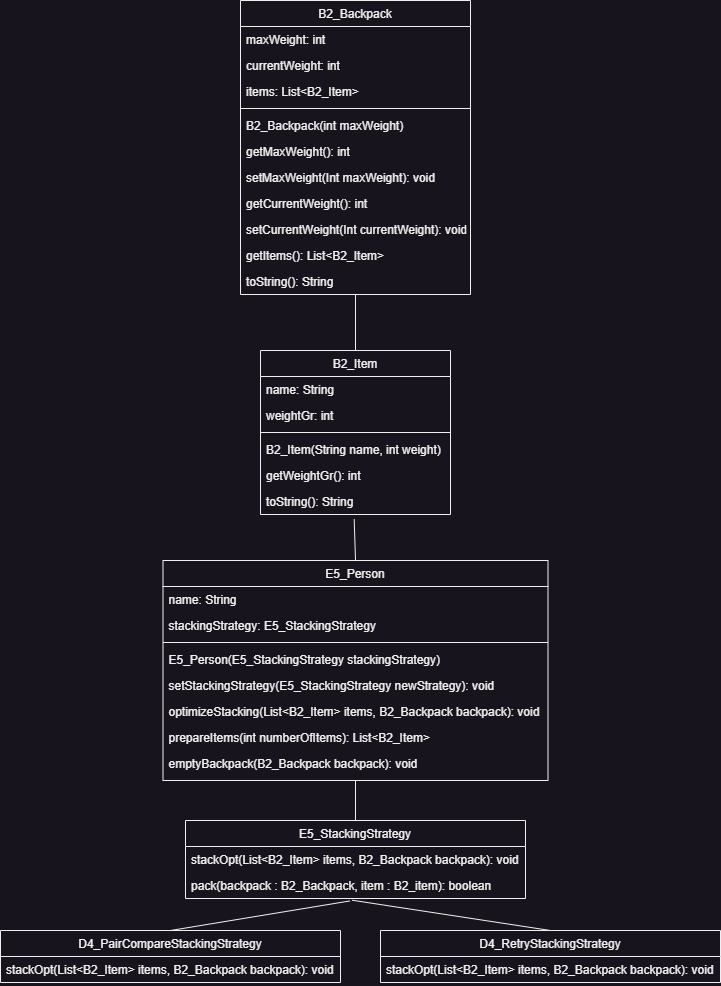

The diagram above was exported from draw.io. Its source (the exported page's mxGraphModel, read from the mxfile embedded in the PNG):
<mxGraphModel dx="1434" dy="836" grid="1" gridSize="10" guides="1" tooltips="1" connect="1" arrows="1" fold="1" page="1" pageScale="1" pageWidth="827" pageHeight="1169" math="0" shadow="0">
  <root>
    <mxCell id="WIyWlLk6GJQsqaUBKTNV-0" />
    <mxCell id="WIyWlLk6GJQsqaUBKTNV-1" parent="WIyWlLk6GJQsqaUBKTNV-0" />
    <mxCell id="iSG-GYX49-mErgPaLpRz-0" value="B2_Backpack" style="swimlane;fontStyle=0;align=center;verticalAlign=top;childLayout=stackLayout;horizontal=1;startSize=26;horizontalStack=0;resizeParent=1;resizeLast=0;collapsible=1;marginBottom=0;rounded=0;shadow=0;strokeWidth=1;" parent="WIyWlLk6GJQsqaUBKTNV-1" vertex="1">
      <mxGeometry x="270" y="70" width="230" height="294" as="geometry">
        <mxRectangle x="230" y="140" width="160" height="26" as="alternateBounds" />
      </mxGeometry>
    </mxCell>
    <mxCell id="iSG-GYX49-mErgPaLpRz-1" value="maxWeight: int" style="text;align=left;verticalAlign=top;spacingLeft=4;spacingRight=4;overflow=hidden;rotatable=0;points=[[0,0.5],[1,0.5]];portConstraint=eastwest;" parent="iSG-GYX49-mErgPaLpRz-0" vertex="1">
      <mxGeometry y="26" width="230" height="26" as="geometry" />
    </mxCell>
    <mxCell id="iSG-GYX49-mErgPaLpRz-2" value="currentWeight: int" style="text;align=left;verticalAlign=top;spacingLeft=4;spacingRight=4;overflow=hidden;rotatable=0;points=[[0,0.5],[1,0.5]];portConstraint=eastwest;rounded=0;shadow=0;html=0;" parent="iSG-GYX49-mErgPaLpRz-0" vertex="1">
      <mxGeometry y="52" width="230" height="26" as="geometry" />
    </mxCell>
    <mxCell id="iSG-GYX49-mErgPaLpRz-3" value="items: List&lt;B2_Item&gt;" style="text;align=left;verticalAlign=top;spacingLeft=4;spacingRight=4;overflow=hidden;rotatable=0;points=[[0,0.5],[1,0.5]];portConstraint=eastwest;rounded=0;shadow=0;html=0;" parent="iSG-GYX49-mErgPaLpRz-0" vertex="1">
      <mxGeometry y="78" width="230" height="26" as="geometry" />
    </mxCell>
    <mxCell id="iSG-GYX49-mErgPaLpRz-4" value="" style="line;html=1;strokeWidth=1;align=left;verticalAlign=middle;spacingTop=-1;spacingLeft=3;spacingRight=3;rotatable=0;labelPosition=right;points=[];portConstraint=eastwest;" parent="iSG-GYX49-mErgPaLpRz-0" vertex="1">
      <mxGeometry y="104" width="230" height="8" as="geometry" />
    </mxCell>
    <mxCell id="iSG-GYX49-mErgPaLpRz-5" value="B2_Backpack(int maxWeight)" style="text;align=left;verticalAlign=top;spacingLeft=4;spacingRight=4;overflow=hidden;rotatable=0;points=[[0,0.5],[1,0.5]];portConstraint=eastwest;" parent="iSG-GYX49-mErgPaLpRz-0" vertex="1">
      <mxGeometry y="112" width="230" height="26" as="geometry" />
    </mxCell>
    <mxCell id="iSG-GYX49-mErgPaLpRz-6" value="getMaxWeight(): int" style="text;align=left;verticalAlign=top;spacingLeft=4;spacingRight=4;overflow=hidden;rotatable=0;points=[[0,0.5],[1,0.5]];portConstraint=eastwest;" parent="iSG-GYX49-mErgPaLpRz-0" vertex="1">
      <mxGeometry y="138" width="230" height="26" as="geometry" />
    </mxCell>
    <mxCell id="iSG-GYX49-mErgPaLpRz-7" value="setMaxWeight(Int maxWeight): void" style="text;align=left;verticalAlign=top;spacingLeft=4;spacingRight=4;overflow=hidden;rotatable=0;points=[[0,0.5],[1,0.5]];portConstraint=eastwest;" parent="iSG-GYX49-mErgPaLpRz-0" vertex="1">
      <mxGeometry y="164" width="230" height="26" as="geometry" />
    </mxCell>
    <mxCell id="iSG-GYX49-mErgPaLpRz-8" value="getCurrentWeight(): int" style="text;align=left;verticalAlign=top;spacingLeft=4;spacingRight=4;overflow=hidden;rotatable=0;points=[[0,0.5],[1,0.5]];portConstraint=eastwest;" parent="iSG-GYX49-mErgPaLpRz-0" vertex="1">
      <mxGeometry y="190" width="230" height="26" as="geometry" />
    </mxCell>
    <mxCell id="iSG-GYX49-mErgPaLpRz-9" value="setCurrentWeight(Int currentWeight): void" style="text;align=left;verticalAlign=top;spacingLeft=4;spacingRight=4;overflow=hidden;rotatable=0;points=[[0,0.5],[1,0.5]];portConstraint=eastwest;" parent="iSG-GYX49-mErgPaLpRz-0" vertex="1">
      <mxGeometry y="216" width="230" height="26" as="geometry" />
    </mxCell>
    <mxCell id="iSG-GYX49-mErgPaLpRz-10" value="getItems(): List&lt;B2_Item&gt;" style="text;align=left;verticalAlign=top;spacingLeft=4;spacingRight=4;overflow=hidden;rotatable=0;points=[[0,0.5],[1,0.5]];portConstraint=eastwest;" parent="iSG-GYX49-mErgPaLpRz-0" vertex="1">
      <mxGeometry y="242" width="230" height="26" as="geometry" />
    </mxCell>
    <mxCell id="iSG-GYX49-mErgPaLpRz-11" value="toString(): String" style="text;align=left;verticalAlign=top;spacingLeft=4;spacingRight=4;overflow=hidden;rotatable=0;points=[[0,0.5],[1,0.5]];portConstraint=eastwest;" parent="iSG-GYX49-mErgPaLpRz-0" vertex="1">
      <mxGeometry y="268" width="230" height="26" as="geometry" />
    </mxCell>
    <mxCell id="iSG-GYX49-mErgPaLpRz-12" value="B2_Item" style="swimlane;fontStyle=0;align=center;verticalAlign=top;childLayout=stackLayout;horizontal=1;startSize=26;horizontalStack=0;resizeParent=1;resizeLast=0;collapsible=1;marginBottom=0;rounded=0;shadow=0;strokeWidth=1;" parent="WIyWlLk6GJQsqaUBKTNV-1" vertex="1">
      <mxGeometry x="290" y="420" width="190" height="164" as="geometry">
        <mxRectangle x="130" y="380" width="160" height="26" as="alternateBounds" />
      </mxGeometry>
    </mxCell>
    <mxCell id="iSG-GYX49-mErgPaLpRz-13" value="name: String" style="text;align=left;verticalAlign=top;spacingLeft=4;spacingRight=4;overflow=hidden;rotatable=0;points=[[0,0.5],[1,0.5]];portConstraint=eastwest;" parent="iSG-GYX49-mErgPaLpRz-12" vertex="1">
      <mxGeometry y="26" width="190" height="26" as="geometry" />
    </mxCell>
    <mxCell id="iSG-GYX49-mErgPaLpRz-14" value="weightGr: int" style="text;align=left;verticalAlign=top;spacingLeft=4;spacingRight=4;overflow=hidden;rotatable=0;points=[[0,0.5],[1,0.5]];portConstraint=eastwest;rounded=0;shadow=0;html=0;" parent="iSG-GYX49-mErgPaLpRz-12" vertex="1">
      <mxGeometry y="52" width="190" height="26" as="geometry" />
    </mxCell>
    <mxCell id="iSG-GYX49-mErgPaLpRz-15" value="" style="line;html=1;strokeWidth=1;align=left;verticalAlign=middle;spacingTop=-1;spacingLeft=3;spacingRight=3;rotatable=0;labelPosition=right;points=[];portConstraint=eastwest;" parent="iSG-GYX49-mErgPaLpRz-12" vertex="1">
      <mxGeometry y="78" width="190" height="8" as="geometry" />
    </mxCell>
    <mxCell id="iSG-GYX49-mErgPaLpRz-16" value="B2_Item(String name, int weight)" style="text;align=left;verticalAlign=top;spacingLeft=4;spacingRight=4;overflow=hidden;rotatable=0;points=[[0,0.5],[1,0.5]];portConstraint=eastwest;fontStyle=0" parent="iSG-GYX49-mErgPaLpRz-12" vertex="1">
      <mxGeometry y="86" width="190" height="26" as="geometry" />
    </mxCell>
    <mxCell id="iSG-GYX49-mErgPaLpRz-17" value="getWeightGr(): int" style="text;align=left;verticalAlign=top;spacingLeft=4;spacingRight=4;overflow=hidden;rotatable=0;points=[[0,0.5],[1,0.5]];portConstraint=eastwest;" parent="iSG-GYX49-mErgPaLpRz-12" vertex="1">
      <mxGeometry y="112" width="190" height="26" as="geometry" />
    </mxCell>
    <mxCell id="iSG-GYX49-mErgPaLpRz-18" value="toString(): String" style="text;align=left;verticalAlign=top;spacingLeft=4;spacingRight=4;overflow=hidden;rotatable=0;points=[[0,0.5],[1,0.5]];portConstraint=eastwest;" parent="iSG-GYX49-mErgPaLpRz-12" vertex="1">
      <mxGeometry y="138" width="190" height="26" as="geometry" />
    </mxCell>
    <mxCell id="iSG-GYX49-mErgPaLpRz-19" value="" style="endArrow=none;html=1;rounded=0;exitX=0.5;exitY=0;exitDx=0;exitDy=0;" parent="WIyWlLk6GJQsqaUBKTNV-1" source="iSG-GYX49-mErgPaLpRz-12" target="iSG-GYX49-mErgPaLpRz-11" edge="1">
      <mxGeometry width="50" height="50" relative="1" as="geometry">
        <mxPoint x="640" y="290" as="sourcePoint" />
        <mxPoint x="690" y="240" as="targetPoint" />
      </mxGeometry>
    </mxCell>
    <mxCell id="iSG-GYX49-mErgPaLpRz-20" value="E5_Person" style="swimlane;fontStyle=0;align=center;verticalAlign=top;childLayout=stackLayout;horizontal=1;startSize=26;horizontalStack=0;resizeParent=1;resizeLast=0;collapsible=1;marginBottom=0;rounded=0;shadow=0;strokeWidth=1;" parent="WIyWlLk6GJQsqaUBKTNV-1" vertex="1">
      <mxGeometry x="192.5" y="630" width="385" height="220" as="geometry">
        <mxRectangle x="230" y="140" width="160" height="26" as="alternateBounds" />
      </mxGeometry>
    </mxCell>
    <mxCell id="iSG-GYX49-mErgPaLpRz-21" value="name: String" style="text;align=left;verticalAlign=top;spacingLeft=4;spacingRight=4;overflow=hidden;rotatable=0;points=[[0,0.5],[1,0.5]];portConstraint=eastwest;" parent="iSG-GYX49-mErgPaLpRz-20" vertex="1">
      <mxGeometry y="26" width="385" height="26" as="geometry" />
    </mxCell>
    <mxCell id="iSG-GYX49-mErgPaLpRz-22" value="stackingStrategy: E5_StackingStrategy" style="text;align=left;verticalAlign=top;spacingLeft=4;spacingRight=4;overflow=hidden;rotatable=0;points=[[0,0.5],[1,0.5]];portConstraint=eastwest;rounded=0;shadow=0;html=0;" parent="iSG-GYX49-mErgPaLpRz-20" vertex="1">
      <mxGeometry y="52" width="385" height="26" as="geometry" />
    </mxCell>
    <mxCell id="iSG-GYX49-mErgPaLpRz-24" value="" style="line;html=1;strokeWidth=1;align=left;verticalAlign=middle;spacingTop=-1;spacingLeft=3;spacingRight=3;rotatable=0;labelPosition=right;points=[];portConstraint=eastwest;" parent="iSG-GYX49-mErgPaLpRz-20" vertex="1">
      <mxGeometry y="78" width="385" height="8" as="geometry" />
    </mxCell>
    <mxCell id="iSG-GYX49-mErgPaLpRz-25" value="E5_Person(E5_StackingStrategy stackingStrategy)" style="text;align=left;verticalAlign=top;spacingLeft=4;spacingRight=4;overflow=hidden;rotatable=0;points=[[0,0.5],[1,0.5]];portConstraint=eastwest;" parent="iSG-GYX49-mErgPaLpRz-20" vertex="1">
      <mxGeometry y="86" width="385" height="26" as="geometry" />
    </mxCell>
    <mxCell id="iSG-GYX49-mErgPaLpRz-26" value="setStackingStrategy(E5_StackingStrategy newStrategy): void" style="text;align=left;verticalAlign=top;spacingLeft=4;spacingRight=4;overflow=hidden;rotatable=0;points=[[0,0.5],[1,0.5]];portConstraint=eastwest;" parent="iSG-GYX49-mErgPaLpRz-20" vertex="1">
      <mxGeometry y="112" width="385" height="26" as="geometry" />
    </mxCell>
    <mxCell id="iSG-GYX49-mErgPaLpRz-27" value="optimizeStacking(List&lt;B2_Item&gt; items, B2_Backpack backpack): void" style="text;align=left;verticalAlign=top;spacingLeft=4;spacingRight=4;overflow=hidden;rotatable=0;points=[[0,0.5],[1,0.5]];portConstraint=eastwest;" parent="iSG-GYX49-mErgPaLpRz-20" vertex="1">
      <mxGeometry y="138" width="385" height="26" as="geometry" />
    </mxCell>
    <mxCell id="iSG-GYX49-mErgPaLpRz-28" value="prepareItems(int numberOfItems): List&lt;B2_Item&gt;" style="text;align=left;verticalAlign=top;spacingLeft=4;spacingRight=4;overflow=hidden;rotatable=0;points=[[0,0.5],[1,0.5]];portConstraint=eastwest;" parent="iSG-GYX49-mErgPaLpRz-20" vertex="1">
      <mxGeometry y="164" width="385" height="26" as="geometry" />
    </mxCell>
    <mxCell id="iSG-GYX49-mErgPaLpRz-29" value="emptyBackpack(B2_Backpack backpack): void" style="text;align=left;verticalAlign=top;spacingLeft=4;spacingRight=4;overflow=hidden;rotatable=0;points=[[0,0.5],[1,0.5]];portConstraint=eastwest;" parent="iSG-GYX49-mErgPaLpRz-20" vertex="1">
      <mxGeometry y="190" width="385" height="26" as="geometry" />
    </mxCell>
    <mxCell id="iSG-GYX49-mErgPaLpRz-32" value="E5_StackingStrategy" style="swimlane;fontStyle=0;align=center;verticalAlign=top;childLayout=stackLayout;horizontal=1;startSize=26;horizontalStack=0;resizeParent=1;resizeLast=0;collapsible=1;marginBottom=0;rounded=0;shadow=0;strokeWidth=1;" parent="WIyWlLk6GJQsqaUBKTNV-1" vertex="1">
      <mxGeometry x="215" y="890" width="340" height="78" as="geometry">
        <mxRectangle x="130" y="380" width="160" height="26" as="alternateBounds" />
      </mxGeometry>
    </mxCell>
    <mxCell id="iSG-GYX49-mErgPaLpRz-33" value="stackOpt(List&lt;B2_Item&gt; items, B2_Backpack backpack): void" style="text;align=left;verticalAlign=top;spacingLeft=4;spacingRight=4;overflow=hidden;rotatable=0;points=[[0,0.5],[1,0.5]];portConstraint=eastwest;" parent="iSG-GYX49-mErgPaLpRz-32" vertex="1">
      <mxGeometry y="26" width="340" height="26" as="geometry" />
    </mxCell>
    <mxCell id="iSG-GYX49-mErgPaLpRz-65" value="pack(backpack : B2_Backpack, item : B2_item): boolean" style="text;align=left;verticalAlign=top;spacingLeft=4;spacingRight=4;overflow=hidden;rotatable=0;points=[[0,0.5],[1,0.5]];portConstraint=eastwest;" parent="iSG-GYX49-mErgPaLpRz-32" vertex="1">
      <mxGeometry y="52" width="340" height="26" as="geometry" />
    </mxCell>
    <mxCell id="iSG-GYX49-mErgPaLpRz-39" value="" style="endArrow=none;html=1;rounded=0;exitX=0.5;exitY=0;exitDx=0;exitDy=0;entryX=0.5;entryY=1;entryDx=0;entryDy=0;" parent="WIyWlLk6GJQsqaUBKTNV-1" source="iSG-GYX49-mErgPaLpRz-32" target="iSG-GYX49-mErgPaLpRz-20" edge="1">
      <mxGeometry width="50" height="50" relative="1" as="geometry">
        <mxPoint x="640" y="860" as="sourcePoint" />
        <mxPoint x="690" y="810" as="targetPoint" />
      </mxGeometry>
    </mxCell>
    <mxCell id="iSG-GYX49-mErgPaLpRz-40" value="D4_PairCompareStackingStrategy" style="swimlane;fontStyle=0;align=center;verticalAlign=top;childLayout=stackLayout;horizontal=1;startSize=26;horizontalStack=0;resizeParent=1;resizeLast=0;collapsible=1;marginBottom=0;rounded=0;shadow=0;strokeWidth=1;" parent="WIyWlLk6GJQsqaUBKTNV-1" vertex="1">
      <mxGeometry x="30" y="1000" width="340" height="52" as="geometry">
        <mxRectangle x="130" y="380" width="160" height="26" as="alternateBounds" />
      </mxGeometry>
    </mxCell>
    <mxCell id="iSG-GYX49-mErgPaLpRz-41" value="stackOpt(List&lt;B2_Item&gt; items, B2_Backpack backpack): void" style="text;align=left;verticalAlign=top;spacingLeft=4;spacingRight=4;overflow=hidden;rotatable=0;points=[[0,0.5],[1,0.5]];portConstraint=eastwest;" parent="iSG-GYX49-mErgPaLpRz-40" vertex="1">
      <mxGeometry y="26" width="340" height="26" as="geometry" />
    </mxCell>
    <mxCell id="iSG-GYX49-mErgPaLpRz-47" value="" style="endArrow=none;html=1;rounded=0;exitX=0.5;exitY=0;exitDx=0;exitDy=0;entryX=0.484;entryY=1.093;entryDx=0;entryDy=0;entryPerimeter=0;" parent="WIyWlLk6GJQsqaUBKTNV-1" source="iSG-GYX49-mErgPaLpRz-40" target="iSG-GYX49-mErgPaLpRz-65" edge="1">
      <mxGeometry width="50" height="50" relative="1" as="geometry">
        <mxPoint x="430" y="1010" as="sourcePoint" />
        <mxPoint x="456.26" y="1050.002" as="targetPoint" />
      </mxGeometry>
    </mxCell>
    <mxCell id="iSG-GYX49-mErgPaLpRz-48" value="D4_RetryStackingStrategy" style="swimlane;fontStyle=0;align=center;verticalAlign=top;childLayout=stackLayout;horizontal=1;startSize=26;horizontalStack=0;resizeParent=1;resizeLast=0;collapsible=1;marginBottom=0;rounded=0;shadow=0;strokeWidth=1;" parent="WIyWlLk6GJQsqaUBKTNV-1" vertex="1">
      <mxGeometry x="410" y="1000" width="340" height="52" as="geometry">
        <mxRectangle x="130" y="380" width="160" height="26" as="alternateBounds" />
      </mxGeometry>
    </mxCell>
    <mxCell id="iSG-GYX49-mErgPaLpRz-49" value="stackOpt(List&lt;B2_Item&gt; items, B2_Backpack backpack): void" style="text;align=left;verticalAlign=top;spacingLeft=4;spacingRight=4;overflow=hidden;rotatable=0;points=[[0,0.5],[1,0.5]];portConstraint=eastwest;" parent="iSG-GYX49-mErgPaLpRz-48" vertex="1">
      <mxGeometry y="26" width="340" height="26" as="geometry" />
    </mxCell>
    <mxCell id="iSG-GYX49-mErgPaLpRz-55" value="" style="endArrow=none;html=1;rounded=0;exitX=0.5;exitY=0;exitDx=0;exitDy=0;entryX=0.49;entryY=1.066;entryDx=0;entryDy=0;entryPerimeter=0;" parent="WIyWlLk6GJQsqaUBKTNV-1" source="iSG-GYX49-mErgPaLpRz-48" target="iSG-GYX49-mErgPaLpRz-65" edge="1">
      <mxGeometry width="50" height="50" relative="1" as="geometry">
        <mxPoint x="900" y="1090" as="sourcePoint" />
        <mxPoint x="458.29999999999995" y="1048" as="targetPoint" />
      </mxGeometry>
    </mxCell>
    <mxCell id="iSG-GYX49-mErgPaLpRz-64" value="" style="endArrow=none;html=1;rounded=0;entryX=0.493;entryY=1.173;entryDx=0;entryDy=0;entryPerimeter=0;exitX=0.5;exitY=0;exitDx=0;exitDy=0;" parent="WIyWlLk6GJQsqaUBKTNV-1" source="iSG-GYX49-mErgPaLpRz-20" target="iSG-GYX49-mErgPaLpRz-18" edge="1">
      <mxGeometry width="50" height="50" relative="1" as="geometry">
        <mxPoint x="380" y="670" as="sourcePoint" />
        <mxPoint x="430" y="620" as="targetPoint" />
      </mxGeometry>
    </mxCell>
  </root>
</mxGraphModel>